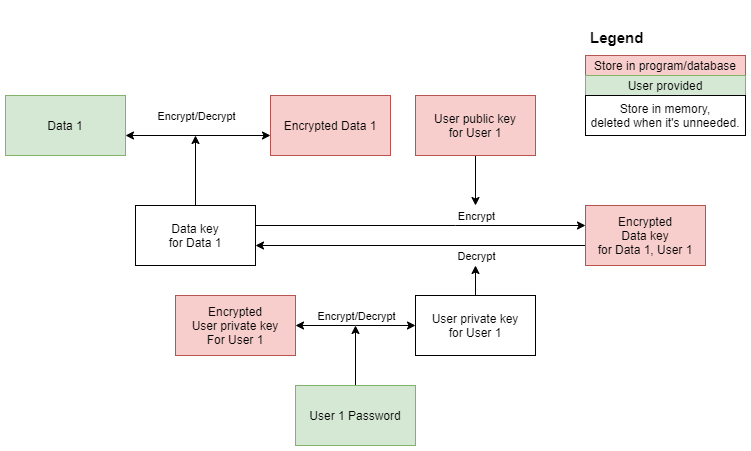

The diagram above was exported from draw.io. Its source (the exported page's mxGraphModel, read from the mxfile embedded in the PNG):
<mxGraphModel dx="1038" dy="547" grid="1" gridSize="10" guides="1" tooltips="1" connect="1" arrows="1" fold="1" page="1" pageScale="1" pageWidth="850" pageHeight="1100" math="0" shadow="0">
  <root>
    <mxCell id="0" />
    <mxCell id="1" parent="0" />
    <mxCell id="KJgMJIDRQYOrJy6F8X5A-1" value="Data 1" style="rounded=0;whiteSpace=wrap;html=1;fillColor=#d5e8d4;strokeColor=#82b366;" parent="1" vertex="1">
      <mxGeometry x="40" y="170" width="120" height="60" as="geometry" />
    </mxCell>
    <mxCell id="KJgMJIDRQYOrJy6F8X5A-5" style="edgeStyle=orthogonalEdgeStyle;rounded=0;orthogonalLoop=1;jettySize=auto;html=1;startArrow=classic;startFill=1;" parent="1" source="KJgMJIDRQYOrJy6F8X5A-3" edge="1">
      <mxGeometry relative="1" as="geometry">
        <mxPoint x="160" y="210" as="targetPoint" />
        <Array as="points">
          <mxPoint x="160" y="210" />
        </Array>
      </mxGeometry>
    </mxCell>
    <mxCell id="KJgMJIDRQYOrJy6F8X5A-7" value="Encrypt/Decrypt" style="edgeLabel;html=1;align=center;verticalAlign=middle;resizable=0;points=[];" parent="KJgMJIDRQYOrJy6F8X5A-5" vertex="1" connectable="0">
      <mxGeometry x="0.1338" y="-2" relative="1" as="geometry">
        <mxPoint x="7" y="-18" as="offset" />
      </mxGeometry>
    </mxCell>
    <mxCell id="KJgMJIDRQYOrJy6F8X5A-3" value="Encrypted Data 1" style="rounded=0;whiteSpace=wrap;html=1;fillColor=#f8cecc;strokeColor=#b85450;" parent="1" vertex="1">
      <mxGeometry x="305" y="170" width="120" height="60" as="geometry" />
    </mxCell>
    <mxCell id="KJgMJIDRQYOrJy6F8X5A-11" style="edgeStyle=orthogonalEdgeStyle;rounded=0;orthogonalLoop=1;jettySize=auto;html=1;" parent="1" source="KJgMJIDRQYOrJy6F8X5A-10" edge="1">
      <mxGeometry relative="1" as="geometry">
        <mxPoint x="230" y="210" as="targetPoint" />
      </mxGeometry>
    </mxCell>
    <mxCell id="KJgMJIDRQYOrJy6F8X5A-14" value="" style="edgeStyle=orthogonalEdgeStyle;rounded=0;orthogonalLoop=1;jettySize=auto;html=1;" parent="1" source="KJgMJIDRQYOrJy6F8X5A-10" target="KJgMJIDRQYOrJy6F8X5A-13" edge="1">
      <mxGeometry relative="1" as="geometry">
        <Array as="points">
          <mxPoint x="490" y="300" />
          <mxPoint x="490" y="300" />
        </Array>
      </mxGeometry>
    </mxCell>
    <mxCell id="KJgMJIDRQYOrJy6F8X5A-16" value="Encrypt" style="edgeLabel;html=1;align=center;verticalAlign=middle;resizable=0;points=[];" parent="KJgMJIDRQYOrJy6F8X5A-14" vertex="1" connectable="0">
      <mxGeometry x="0.1988" y="-3" relative="1" as="geometry">
        <mxPoint x="22" y="-13" as="offset" />
      </mxGeometry>
    </mxCell>
    <mxCell id="KJgMJIDRQYOrJy6F8X5A-10" value="&lt;span&gt;Data key&lt;/span&gt;&lt;br&gt;&lt;span&gt;for Data 1&lt;/span&gt;" style="rounded=0;whiteSpace=wrap;html=1;" parent="1" vertex="1">
      <mxGeometry x="170" y="280" width="120" height="60" as="geometry" />
    </mxCell>
    <mxCell id="KJgMJIDRQYOrJy6F8X5A-15" style="edgeStyle=orthogonalEdgeStyle;rounded=0;orthogonalLoop=1;jettySize=auto;html=1;" parent="1" source="KJgMJIDRQYOrJy6F8X5A-13" edge="1">
      <mxGeometry relative="1" as="geometry">
        <mxPoint x="290" y="320" as="targetPoint" />
        <Array as="points">
          <mxPoint x="290" y="320" />
        </Array>
      </mxGeometry>
    </mxCell>
    <mxCell id="KJgMJIDRQYOrJy6F8X5A-17" value="Decrypt" style="edgeLabel;html=1;align=center;verticalAlign=middle;resizable=0;points=[];" parent="KJgMJIDRQYOrJy6F8X5A-15" vertex="1" connectable="0">
      <mxGeometry x="-0.12" y="-1" relative="1" as="geometry">
        <mxPoint x="35" y="11" as="offset" />
      </mxGeometry>
    </mxCell>
    <mxCell id="KJgMJIDRQYOrJy6F8X5A-13" value="Encrypted&lt;br&gt;Data key&lt;br&gt;for Data 1, User 1" style="rounded=0;whiteSpace=wrap;html=1;fillColor=#f8cecc;strokeColor=#b85450;" parent="1" vertex="1">
      <mxGeometry x="620" y="280" width="120" height="60" as="geometry" />
    </mxCell>
    <mxCell id="KJgMJIDRQYOrJy6F8X5A-19" style="edgeStyle=orthogonalEdgeStyle;rounded=0;orthogonalLoop=1;jettySize=auto;html=1;" parent="1" source="KJgMJIDRQYOrJy6F8X5A-18" edge="1">
      <mxGeometry relative="1" as="geometry">
        <mxPoint x="510" y="280" as="targetPoint" />
      </mxGeometry>
    </mxCell>
    <mxCell id="KJgMJIDRQYOrJy6F8X5A-18" value="User public key&lt;br&gt;for User 1" style="rounded=0;whiteSpace=wrap;html=1;fillColor=#f8cecc;strokeColor=#b85450;" parent="1" vertex="1">
      <mxGeometry x="450" y="170" width="120" height="60" as="geometry" />
    </mxCell>
    <mxCell id="KJgMJIDRQYOrJy6F8X5A-21" style="edgeStyle=orthogonalEdgeStyle;rounded=0;orthogonalLoop=1;jettySize=auto;html=1;" parent="1" source="KJgMJIDRQYOrJy6F8X5A-20" edge="1">
      <mxGeometry relative="1" as="geometry">
        <mxPoint x="510" y="340" as="targetPoint" />
      </mxGeometry>
    </mxCell>
    <mxCell id="KJgMJIDRQYOrJy6F8X5A-25" value="" style="edgeStyle=orthogonalEdgeStyle;rounded=0;orthogonalLoop=1;jettySize=auto;html=1;startArrow=classic;startFill=1;" parent="1" source="KJgMJIDRQYOrJy6F8X5A-20" target="KJgMJIDRQYOrJy6F8X5A-24" edge="1">
      <mxGeometry relative="1" as="geometry">
        <Array as="points">
          <mxPoint x="390" y="400" />
          <mxPoint x="390" y="400" />
        </Array>
      </mxGeometry>
    </mxCell>
    <mxCell id="KJgMJIDRQYOrJy6F8X5A-27" value="Encrypt/Decrypt" style="edgeLabel;html=1;align=center;verticalAlign=middle;resizable=0;points=[];" parent="KJgMJIDRQYOrJy6F8X5A-25" vertex="1" connectable="0">
      <mxGeometry x="0.3033" y="-3" relative="1" as="geometry">
        <mxPoint x="18" y="-7" as="offset" />
      </mxGeometry>
    </mxCell>
    <mxCell id="KJgMJIDRQYOrJy6F8X5A-20" value="User private key&lt;br&gt;for User 1" style="rounded=0;whiteSpace=wrap;html=1;" parent="1" vertex="1">
      <mxGeometry x="450" y="370" width="120" height="60" as="geometry" />
    </mxCell>
    <mxCell id="KJgMJIDRQYOrJy6F8X5A-24" value="Encrypted&lt;br&gt;User private key&lt;br&gt;For User 1" style="rounded=0;whiteSpace=wrap;html=1;fillColor=#f8cecc;strokeColor=#b85450;" parent="1" vertex="1">
      <mxGeometry x="210" y="370" width="120" height="60" as="geometry" />
    </mxCell>
    <mxCell id="KJgMJIDRQYOrJy6F8X5A-29" style="edgeStyle=orthogonalEdgeStyle;rounded=0;orthogonalLoop=1;jettySize=auto;html=1;" parent="1" source="KJgMJIDRQYOrJy6F8X5A-28" edge="1">
      <mxGeometry relative="1" as="geometry">
        <mxPoint x="390" y="400" as="targetPoint" />
      </mxGeometry>
    </mxCell>
    <mxCell id="KJgMJIDRQYOrJy6F8X5A-28" value="User 1 Password" style="rounded=0;whiteSpace=wrap;html=1;fillColor=#d5e8d4;strokeColor=#82b366;" parent="1" vertex="1">
      <mxGeometry x="330" y="460" width="120" height="60" as="geometry" />
    </mxCell>
    <mxCell id="KJgMJIDRQYOrJy6F8X5A-40" value="Store in program/database" style="rounded=0;whiteSpace=wrap;html=1;fillColor=#f8cecc;strokeColor=#b85450;" parent="1" vertex="1">
      <mxGeometry x="620" y="130" width="160" height="20" as="geometry" />
    </mxCell>
    <mxCell id="KJgMJIDRQYOrJy6F8X5A-41" value="&lt;h1&gt;&lt;font style=&quot;font-size: 15px&quot;&gt;Legend&lt;/font&gt;&lt;/h1&gt;" style="text;html=1;strokeColor=none;fillColor=none;spacing=5;spacingTop=-20;whiteSpace=wrap;overflow=hidden;rounded=0;" parent="1" vertex="1">
      <mxGeometry x="620" y="90" width="100" height="40" as="geometry" />
    </mxCell>
    <mxCell id="KJgMJIDRQYOrJy6F8X5A-42" value="User provided" style="rounded=0;whiteSpace=wrap;html=1;fillColor=#d5e8d4;strokeColor=#82b366;" parent="1" vertex="1">
      <mxGeometry x="620" y="150" width="160" height="20" as="geometry" />
    </mxCell>
    <mxCell id="KJgMJIDRQYOrJy6F8X5A-43" value="Store in memory,&lt;br&gt;deleted when it's unneeded." style="rounded=0;whiteSpace=wrap;html=1;" parent="1" vertex="1">
      <mxGeometry x="620" y="170" width="160" height="40" as="geometry" />
    </mxCell>
  </root>
</mxGraphModel>